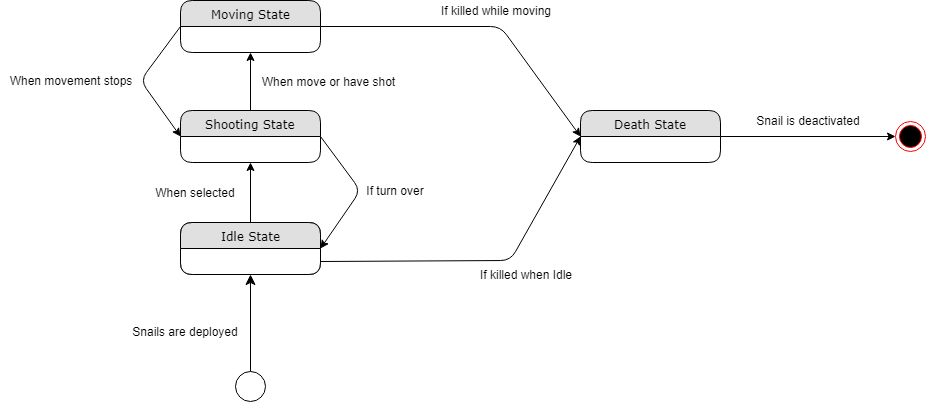

The diagram above was exported from draw.io. Its source (the exported page's mxGraphModel, read from the mxfile embedded in the PNG):
<mxGraphModel dx="1394" dy="747" grid="1" gridSize="10" guides="1" tooltips="1" connect="1" arrows="1" fold="1" page="1" pageScale="1" pageWidth="1100" pageHeight="850" background="#ffffff" math="0" shadow="0">
  <root>
    <mxCell id="0" />
    <mxCell id="1" parent="0" />
    <mxCell id="1fdf3b25b50cf41e-1" value="Idle State" style="swimlane;html=1;fontStyle=0;childLayout=stackLayout;horizontal=1;startSize=26;fillColor=#e0e0e0;horizontalStack=0;resizeParent=1;resizeLast=0;collapsible=1;marginBottom=0;swimlaneFillColor=#ffffff;align=center;rounded=1;shadow=0;comic=0;labelBackgroundColor=none;strokeColor=#000000;strokeWidth=1;fontFamily=Verdana;fontSize=12;fontColor=#000000;" parent="1" vertex="1">
      <mxGeometry x="265" y="301" width="140" height="52" as="geometry" />
    </mxCell>
    <mxCell id="1fdf3b25b50cf41e-7" value="Shooting State" style="swimlane;html=1;fontStyle=0;childLayout=stackLayout;horizontal=1;startSize=26;fillColor=#e0e0e0;horizontalStack=0;resizeParent=1;resizeLast=0;collapsible=1;marginBottom=0;swimlaneFillColor=#ffffff;align=center;rounded=1;shadow=0;comic=0;labelBackgroundColor=none;strokeColor=#000000;strokeWidth=1;fontFamily=Verdana;fontSize=12;fontColor=#000000;" parent="1" vertex="1">
      <mxGeometry x="265" y="189" width="140" height="52" as="geometry" />
    </mxCell>
    <mxCell id="1fdf3b25b50cf41e-9" value="Moving State" style="swimlane;html=1;fontStyle=0;childLayout=stackLayout;horizontal=1;startSize=26;fillColor=#e0e0e0;horizontalStack=0;resizeParent=1;resizeLast=0;collapsible=1;marginBottom=0;swimlaneFillColor=#ffffff;align=center;rounded=1;shadow=0;comic=0;labelBackgroundColor=none;strokeColor=#000000;strokeWidth=1;fontFamily=Verdana;fontSize=12;fontColor=#000000;" parent="1" vertex="1">
      <mxGeometry x="265" y="79" width="140" height="52" as="geometry" />
    </mxCell>
    <mxCell id="xjlJqWlO-ipjamK3cBdw-6" value="Idle State" style="swimlane;html=1;fontStyle=0;childLayout=stackLayout;horizontal=1;startSize=26;fillColor=#e0e0e0;horizontalStack=0;resizeParent=1;resizeLast=0;collapsible=1;marginBottom=0;swimlaneFillColor=#ffffff;align=center;rounded=1;shadow=0;comic=0;labelBackgroundColor=none;strokeColor=#000000;strokeWidth=1;fontFamily=Verdana;fontSize=12;fontColor=#000000;" parent="1" vertex="1">
      <mxGeometry x="265" y="301" width="140" height="52" as="geometry" />
    </mxCell>
    <mxCell id="xjlJqWlO-ipjamK3cBdw-2" value="" style="endArrow=classic;html=1;entryX=1;entryY=0.5;entryDx=0;entryDy=0;exitX=1;exitY=0.5;exitDx=0;exitDy=0;" parent="1" source="1fdf3b25b50cf41e-7" target="1fdf3b25b50cf41e-1" edge="1">
      <mxGeometry width="50" height="50" relative="1" as="geometry">
        <mxPoint x="406" y="188" as="sourcePoint" />
        <mxPoint x="135" y="529" as="targetPoint" />
        <Array as="points">
          <mxPoint x="445" y="269" />
        </Array>
      </mxGeometry>
    </mxCell>
    <mxCell id="xjlJqWlO-ipjamK3cBdw-11" value="" style="endArrow=classic;html=1;entryX=0.5;entryY=1;entryDx=0;entryDy=0;exitX=0.5;exitY=0;exitDx=0;exitDy=0;" parent="1" source="xjlJqWlO-ipjamK3cBdw-6" target="1fdf3b25b50cf41e-7" edge="1">
      <mxGeometry width="50" height="50" relative="1" as="geometry">
        <mxPoint x="275" y="449" as="sourcePoint" />
        <mxPoint x="325" y="399" as="targetPoint" />
      </mxGeometry>
    </mxCell>
    <mxCell id="xjlJqWlO-ipjamK3cBdw-13" value="" style="endArrow=classic;html=1;entryX=0.5;entryY=1;entryDx=0;entryDy=0;exitX=0.5;exitY=0;exitDx=0;exitDy=0;" parent="1" source="1fdf3b25b50cf41e-7" target="1fdf3b25b50cf41e-9" edge="1">
      <mxGeometry width="50" height="50" relative="1" as="geometry">
        <mxPoint x="175" y="189" as="sourcePoint" />
        <mxPoint x="225" y="139" as="targetPoint" />
      </mxGeometry>
    </mxCell>
    <mxCell id="xjlJqWlO-ipjamK3cBdw-14" value="" style="endArrow=classic;html=1;entryX=0;entryY=0.5;entryDx=0;entryDy=0;exitX=0;exitY=0.5;exitDx=0;exitDy=0;" parent="1" source="1fdf3b25b50cf41e-9" target="1fdf3b25b50cf41e-7" edge="1">
      <mxGeometry width="50" height="50" relative="1" as="geometry">
        <mxPoint x="-145" y="729" as="sourcePoint" />
        <mxPoint x="-95" y="679" as="targetPoint" />
        <Array as="points">
          <mxPoint x="225" y="159" />
        </Array>
      </mxGeometry>
    </mxCell>
    <mxCell id="xjlJqWlO-ipjamK3cBdw-15" value="If turn over" style="text;html=1;strokeColor=none;fillColor=none;align=center;verticalAlign=middle;whiteSpace=wrap;rounded=0;" parent="1" vertex="1">
      <mxGeometry x="445" y="259" width="70" height="20" as="geometry" />
    </mxCell>
    <mxCell id="xjlJqWlO-ipjamK3cBdw-16" value="When movement stops" style="text;html=1;strokeColor=none;fillColor=none;align=center;verticalAlign=middle;whiteSpace=wrap;rounded=0;" parent="1" vertex="1">
      <mxGeometry x="85" y="149" width="140" height="20" as="geometry" />
    </mxCell>
    <mxCell id="xjlJqWlO-ipjamK3cBdw-17" value="When move or have shot&lt;br&gt;" style="text;html=1;strokeColor=none;fillColor=none;align=center;verticalAlign=middle;whiteSpace=wrap;rounded=0;" parent="1" vertex="1">
      <mxGeometry x="340" y="150" width="145" height="20" as="geometry" />
    </mxCell>
    <mxCell id="xjlJqWlO-ipjamK3cBdw-18" value="When selected" style="text;html=1;strokeColor=none;fillColor=none;align=center;verticalAlign=middle;whiteSpace=wrap;rounded=0;" parent="1" vertex="1">
      <mxGeometry x="235" y="261" width="90" height="20" as="geometry" />
    </mxCell>
    <mxCell id="xjlJqWlO-ipjamK3cBdw-19" value="Death State" style="swimlane;html=1;fontStyle=0;childLayout=stackLayout;horizontal=1;startSize=26;fillColor=#e0e0e0;horizontalStack=0;resizeParent=1;resizeLast=0;collapsible=1;marginBottom=0;swimlaneFillColor=#ffffff;align=center;rounded=1;shadow=0;comic=0;labelBackgroundColor=none;strokeColor=#000000;strokeWidth=1;fontFamily=Verdana;fontSize=12;fontColor=#000000;" parent="1" vertex="1">
      <mxGeometry x="665" y="189" width="140" height="52" as="geometry" />
    </mxCell>
    <mxCell id="xjlJqWlO-ipjamK3cBdw-21" value="" style="endArrow=classic;html=1;exitX=1;exitY=0.5;exitDx=0;exitDy=0;entryX=0;entryY=0.5;entryDx=0;entryDy=0;" parent="1" source="1fdf3b25b50cf41e-9" target="xjlJqWlO-ipjamK3cBdw-19" edge="1">
      <mxGeometry width="50" height="50" relative="1" as="geometry">
        <mxPoint x="450" y="129" as="sourcePoint" />
        <mxPoint x="500" y="79" as="targetPoint" />
        <Array as="points">
          <mxPoint x="585" y="105" />
        </Array>
      </mxGeometry>
    </mxCell>
    <mxCell id="xjlJqWlO-ipjamK3cBdw-23" value="" style="endArrow=classic;html=1;exitX=1;exitY=0.5;exitDx=0;exitDy=0;entryX=0;entryY=0.5;entryDx=0;entryDy=0;" parent="1" target="xjlJqWlO-ipjamK3cBdw-19" edge="1">
      <mxGeometry width="50" height="50" relative="1" as="geometry">
        <mxPoint x="405" y="340" as="sourcePoint" />
        <mxPoint x="662" y="202" as="targetPoint" />
        <Array as="points">
          <mxPoint x="595" y="339" />
        </Array>
      </mxGeometry>
    </mxCell>
    <mxCell id="xjlJqWlO-ipjamK3cBdw-25" value="If killed when Idle" style="text;html=1;strokeColor=none;fillColor=none;align=center;verticalAlign=middle;whiteSpace=wrap;rounded=0;" parent="1" vertex="1">
      <mxGeometry x="535" y="343" width="150" height="20" as="geometry" />
    </mxCell>
    <mxCell id="xjlJqWlO-ipjamK3cBdw-27" value="If killed while moving" style="text;html=1;strokeColor=none;fillColor=none;align=center;verticalAlign=middle;whiteSpace=wrap;rounded=0;" parent="1" vertex="1">
      <mxGeometry x="505" y="79" width="150" height="20" as="geometry" />
    </mxCell>
    <mxCell id="YXFQwOst9UFXJLqBObTF-3" value="" style="ellipse;html=1;shape=endState;fillColor=#000000;strokeColor=#ff0000;" vertex="1" parent="1">
      <mxGeometry x="980" y="200" width="30" height="30" as="geometry" />
    </mxCell>
    <mxCell id="YXFQwOst9UFXJLqBObTF-4" value="" style="endArrow=classic;html=1;entryX=0;entryY=0.5;entryDx=0;entryDy=0;exitX=1;exitY=0.5;exitDx=0;exitDy=0;" edge="1" parent="1" source="xjlJqWlO-ipjamK3cBdw-19" target="YXFQwOst9UFXJLqBObTF-3">
      <mxGeometry width="50" height="50" relative="1" as="geometry">
        <mxPoint x="345" y="199" as="sourcePoint" />
        <mxPoint x="345" y="141" as="targetPoint" />
      </mxGeometry>
    </mxCell>
    <mxCell id="YXFQwOst9UFXJLqBObTF-5" value="Snail is deactivated" style="text;html=1;strokeColor=none;fillColor=none;align=center;verticalAlign=middle;whiteSpace=wrap;rounded=0;" vertex="1" parent="1">
      <mxGeometry x="817.5" y="189" width="150" height="20" as="geometry" />
    </mxCell>
    <mxCell id="YXFQwOst9UFXJLqBObTF-6" style="edgeStyle=none;html=1;labelBackgroundColor=none;startFill=0;startSize=8;endFill=1;endSize=8;fontFamily=Verdana;fontSize=12;exitX=0.5;exitY=0;exitDx=0;exitDy=0;entryX=0.5;entryY=1;entryDx=0;entryDy=0;" edge="1" parent="1" source="YXFQwOst9UFXJLqBObTF-7" target="xjlJqWlO-ipjamK3cBdw-6">
      <mxGeometry relative="1" as="geometry">
        <mxPoint x="370" y="474" as="targetPoint" />
      </mxGeometry>
    </mxCell>
    <mxCell id="YXFQwOst9UFXJLqBObTF-7" value="" style="ellipse;whiteSpace=wrap;html=1;rounded=1;shadow=0;comic=0;labelBackgroundColor=none;strokeColor=#000000;strokeWidth=1;fillColor=#FFFFFF;fontFamily=Verdana;fontSize=12;fontColor=#000000;align=center;" vertex="1" parent="1">
      <mxGeometry x="320" y="450" width="30" height="30" as="geometry" />
    </mxCell>
    <mxCell id="YXFQwOst9UFXJLqBObTF-8" value="Snails are deployed" style="text;html=1;strokeColor=none;fillColor=none;align=center;verticalAlign=middle;whiteSpace=wrap;rounded=0;" vertex="1" parent="1">
      <mxGeometry x="215" y="400" width="110" height="20" as="geometry" />
    </mxCell>
  </root>
</mxGraphModel>